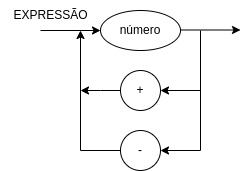

The diagram above was exported from draw.io. Its source (the exported page's mxGraphModel, read from the mxfile embedded in the PNG):
<mxGraphModel dx="1434" dy="870" grid="1" gridSize="10" guides="1" tooltips="1" connect="1" arrows="1" fold="1" page="1" pageScale="1" pageWidth="850" pageHeight="1100" math="0" shadow="0">
  <root>
    <mxCell id="0" />
    <mxCell id="1" parent="0" />
    <mxCell id="6XbtJPJ2PUi_w9Hlbavk-2" value="número" style="ellipse;whiteSpace=wrap;html=1;" vertex="1" parent="1">
      <mxGeometry x="380" y="440" width="80" height="40" as="geometry" />
    </mxCell>
    <mxCell id="6XbtJPJ2PUi_w9Hlbavk-10" style="edgeStyle=orthogonalEdgeStyle;rounded=0;orthogonalLoop=1;jettySize=auto;html=1;" edge="1" parent="1" source="6XbtJPJ2PUi_w9Hlbavk-3">
      <mxGeometry relative="1" as="geometry">
        <mxPoint x="360" y="520" as="targetPoint" />
      </mxGeometry>
    </mxCell>
    <mxCell id="6XbtJPJ2PUi_w9Hlbavk-3" value="+" style="ellipse;whiteSpace=wrap;html=1;aspect=fixed;" vertex="1" parent="1">
      <mxGeometry x="400" y="500" width="40" height="40" as="geometry" />
    </mxCell>
    <mxCell id="6XbtJPJ2PUi_w9Hlbavk-4" value="-" style="ellipse;whiteSpace=wrap;html=1;aspect=fixed;" vertex="1" parent="1">
      <mxGeometry x="400" y="560" width="40" height="40" as="geometry" />
    </mxCell>
    <mxCell id="6XbtJPJ2PUi_w9Hlbavk-5" value="" style="endArrow=classic;html=1;rounded=0;entryX=0;entryY=0.5;entryDx=0;entryDy=0;" edge="1" parent="1" target="6XbtJPJ2PUi_w9Hlbavk-2">
      <mxGeometry width="50" height="50" relative="1" as="geometry">
        <mxPoint x="320" y="460" as="sourcePoint" />
        <mxPoint x="450" y="420" as="targetPoint" />
      </mxGeometry>
    </mxCell>
    <mxCell id="6XbtJPJ2PUi_w9Hlbavk-6" value="" style="endArrow=classic;html=1;rounded=0;entryX=0;entryY=0.5;entryDx=0;entryDy=0;" edge="1" parent="1">
      <mxGeometry width="50" height="50" relative="1" as="geometry">
        <mxPoint x="460" y="459.5" as="sourcePoint" />
        <mxPoint x="520" y="459.5" as="targetPoint" />
      </mxGeometry>
    </mxCell>
    <mxCell id="6XbtJPJ2PUi_w9Hlbavk-7" value="" style="endArrow=classic;html=1;rounded=0;entryX=1;entryY=0.5;entryDx=0;entryDy=0;" edge="1" parent="1" target="6XbtJPJ2PUi_w9Hlbavk-4">
      <mxGeometry width="50" height="50" relative="1" as="geometry">
        <mxPoint x="480" y="460" as="sourcePoint" />
        <mxPoint x="450" y="420" as="targetPoint" />
        <Array as="points">
          <mxPoint x="480" y="580" />
        </Array>
      </mxGeometry>
    </mxCell>
    <mxCell id="6XbtJPJ2PUi_w9Hlbavk-8" value="" style="endArrow=classic;html=1;rounded=0;entryX=1;entryY=0.5;entryDx=0;entryDy=0;" edge="1" parent="1" target="6XbtJPJ2PUi_w9Hlbavk-3">
      <mxGeometry width="50" height="50" relative="1" as="geometry">
        <mxPoint x="480" y="520" as="sourcePoint" />
        <mxPoint x="450" y="420" as="targetPoint" />
      </mxGeometry>
    </mxCell>
    <mxCell id="6XbtJPJ2PUi_w9Hlbavk-9" value="" style="endArrow=classic;html=1;rounded=0;exitX=0;exitY=0.5;exitDx=0;exitDy=0;" edge="1" parent="1" source="6XbtJPJ2PUi_w9Hlbavk-4">
      <mxGeometry width="50" height="50" relative="1" as="geometry">
        <mxPoint x="400" y="470" as="sourcePoint" />
        <mxPoint x="360" y="460" as="targetPoint" />
        <Array as="points">
          <mxPoint x="360" y="580" />
        </Array>
      </mxGeometry>
    </mxCell>
    <mxCell id="6XbtJPJ2PUi_w9Hlbavk-11" value="EXPRESSÃO" style="text;html=1;align=center;verticalAlign=middle;resizable=0;points=[];autosize=1;strokeColor=none;fillColor=none;" vertex="1" parent="1">
      <mxGeometry x="280" y="430" width="100" height="30" as="geometry" />
    </mxCell>
  </root>
</mxGraphModel>